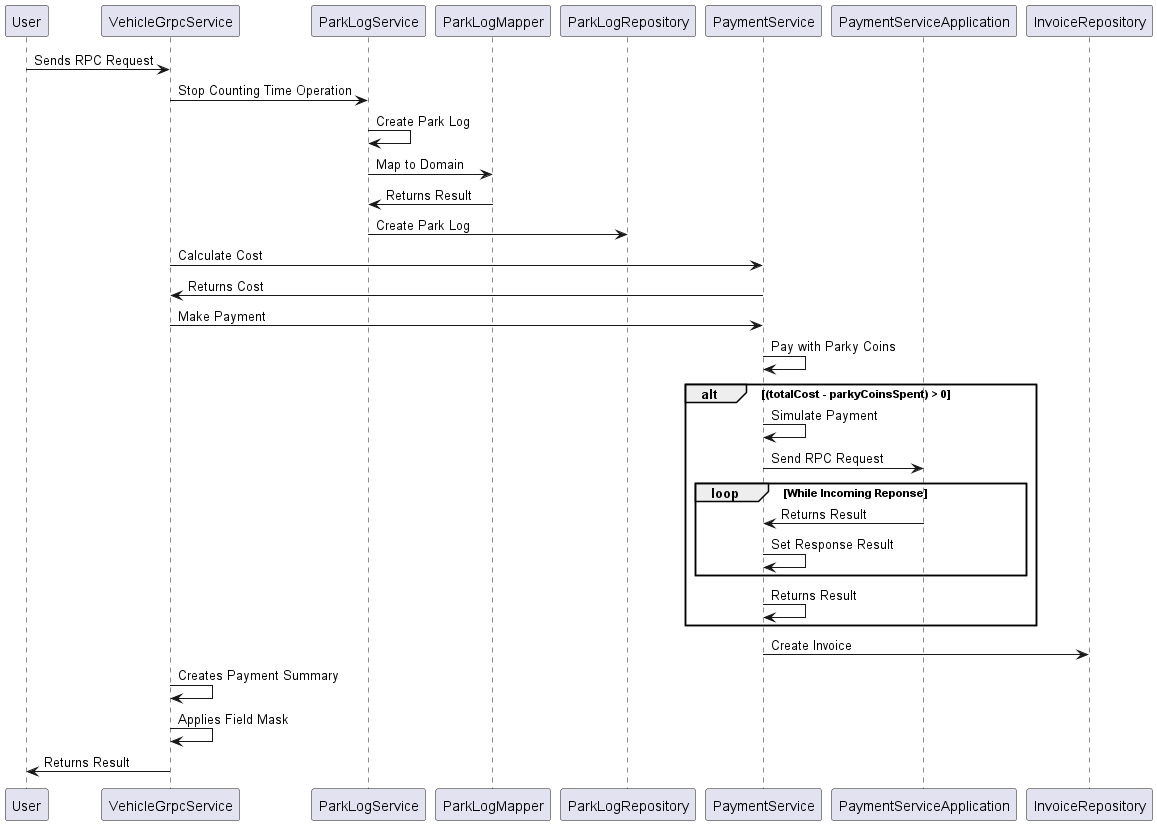

The diagram above was rendered by PlantUML. Its source (embedded in the PNG):
@startuml leaveParkServerStream
User -> VehicleGrpcService: Sends RPC Request
VehicleGrpcService -> ParkLogService: Stop Counting Time Operation
ParkLogService -> ParkLogService: Create Park Log
ParkLogService -> ParkLogMapper: Map to Domain
ParkLogService <- ParkLogMapper: Returns Result
ParkLogService -> ParkLogRepository: Create Park Log
VehicleGrpcService -> PaymentService: Calculate Cost
VehicleGrpcService <- PaymentService: Returns Cost
VehicleGrpcService -> PaymentService: Make Payment
PaymentService -> PaymentService: Pay with Parky Coins
alt (totalCost - parkyCoinsSpent) > 0
    PaymentService -> PaymentService: Simulate Payment
    PaymentService -> PaymentServiceApplication: Send RPC Request
    loop While Incoming Reponse
      PaymentService <- PaymentServiceApplication: Returns Result
      PaymentService -> PaymentService: Set Response Result  
    end
    PaymentService -> PaymentService: Returns Result
end
PaymentService -> InvoiceRepository: Create Invoice
VehicleGrpcService -> VehicleGrpcService: Creates Payment Summary
VehicleGrpcService -> VehicleGrpcService: Applies Field Mask
User <- VehicleGrpcService: Returns Result
@enduml